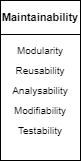

The diagram above was exported from draw.io. Its source (the exported page's mxGraphModel, read from the mxfile embedded in the PNG):
<mxGraphModel dx="1050" dy="637" grid="1" gridSize="10" guides="1" tooltips="1" connect="1" arrows="1" fold="1" page="1" pageScale="1" pageWidth="827" pageHeight="1169" math="0" shadow="0">
  <root>
    <mxCell id="_cMEJkciD_aqV913pfZD-0" />
    <mxCell id="_cMEJkciD_aqV913pfZD-1" parent="_cMEJkciD_aqV913pfZD-0" />
    <mxCell id="cZ0vHt0oVeqG0NVhwaIE-176" value="" style="rounded=0;whiteSpace=wrap;html=1;container=1;recursiveResize=0;collapsible=0;" parent="_cMEJkciD_aqV913pfZD-1" vertex="1">
      <mxGeometry x="550" y="520" width="80" height="160" as="geometry" />
    </mxCell>
    <mxCell id="cZ0vHt0oVeqG0NVhwaIE-177" value="Modularity" style="rounded=0;whiteSpace=wrap;html=1;strokeColor=none;fontSize=10;fillColor=none;" parent="cZ0vHt0oVeqG0NVhwaIE-176" vertex="1">
      <mxGeometry x="0.040000000000020464" y="40" width="80" height="20" as="geometry" />
    </mxCell>
    <mxCell id="cZ0vHt0oVeqG0NVhwaIE-178" value="Reusability" style="rounded=0;whiteSpace=wrap;html=1;strokeColor=none;fontSize=10;fillColor=none;" parent="cZ0vHt0oVeqG0NVhwaIE-176" vertex="1">
      <mxGeometry x="0.040000000000020464" y="60" width="80" height="20" as="geometry" />
    </mxCell>
    <mxCell id="cZ0vHt0oVeqG0NVhwaIE-179" value="Maintainability" style="rounded=0;whiteSpace=wrap;html=1;fontStyle=1;fontSize=11;" parent="cZ0vHt0oVeqG0NVhwaIE-176" vertex="1">
      <mxGeometry width="80" height="34" as="geometry" />
    </mxCell>
    <mxCell id="cZ0vHt0oVeqG0NVhwaIE-180" value="Analysability" style="rounded=0;whiteSpace=wrap;html=1;strokeColor=none;fontSize=10;fillColor=none;" parent="_cMEJkciD_aqV913pfZD-1" vertex="1">
      <mxGeometry x="550.04" y="600" width="80" height="20" as="geometry" />
    </mxCell>
    <mxCell id="cZ0vHt0oVeqG0NVhwaIE-181" value="Modifiability" style="rounded=0;whiteSpace=wrap;html=1;strokeColor=none;fontSize=10;fillColor=none;" parent="_cMEJkciD_aqV913pfZD-1" vertex="1">
      <mxGeometry x="550.04" y="620" width="80" height="20" as="geometry" />
    </mxCell>
    <mxCell id="cZ0vHt0oVeqG0NVhwaIE-182" value="Testability" style="rounded=0;whiteSpace=wrap;html=1;strokeColor=none;fontSize=10;fillColor=none;" parent="_cMEJkciD_aqV913pfZD-1" vertex="1">
      <mxGeometry x="550.04" y="640" width="80" height="20" as="geometry" />
    </mxCell>
  </root>
</mxGraphModel>